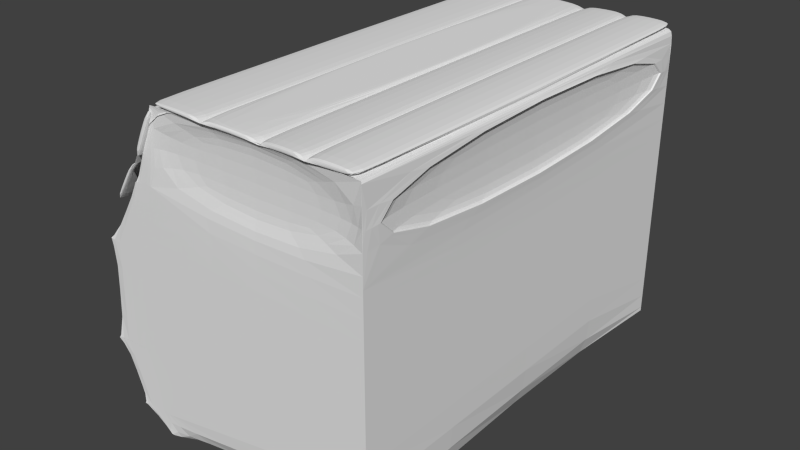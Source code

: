 # Source: untitled.blend_.blend  (saved by Blender 2.76.0; exported with 4.5.12 LTS)
import bpy
from mathutils import Matrix  # noqa: F401  (used for matrix-valued properties, if any)

bpy.ops.wm.read_factory_settings(use_empty=True)
scene = bpy.context.scene
scene.name = 'Scene'

# ---- collections
col_collection_1 = bpy.data.collections.new('Collection 1'); scene.collection.children.link(col_collection_1)

# ---- world
world_world = bpy.data.worlds.new('World'); scene.world = world_world
world_world.color = (0.05088, 0.05088, 0.05088)
world_world.use_sun_shadow = False
world_world.sun_shadow_jitter_overblur = 0.0
world_world.cycles.sampling_method = 'MANUAL'
world_world.cycles.sample_map_resolution = 256

# ---- meshes
me_x = bpy.data.meshes.new('Площина')
me_x.from_pydata([(-1.0, -1.0, 0.0), (0.002472, -1.0, 0.0), (-1.0, 1.0, 0.0), (0.002472, 1.0, 0.0), (-1.0, 1.0, 1.549), (0.002472, 1.0, 1.549), (-1.0, -1.0, 1.562), (0.002472, -1.0, 1.562), (0.002472, -1.0, 1.552), (0.002472, 1.0, 1.552), (-1.246, -1.005, 0.1537), (-1.246, 0.9952, 0.1537), (-1.37, -1.005, 0.4263), (-1.37, 0.9953, 0.4263), (-1.343, -0.995, 0.9162), (-1.343, 1.005, 0.9162), (-1.132, -1.006, 1.219), (-1.132, 0.9939, 1.219), (-1.001, -1.005, 1.547), (-1.001, 0.9952, 1.547), (-1.0, 1.0, 0.1502), (0.002472, 1.0, 0.536), (0.002472, 1.0, 0.4271), (-1.0, 1.0, 0.4271), (0.002472, 1.0, 0.9136), (-1.0, 1.0, 0.9136), (0.002472, 1.0, 1.208), (-1.0, 1.0, 1.208), (-1.0, 1.0, 1.549), (-1.0, 1.0, 1.208), (0.002472, -1.0, 1.229), (-1.0, -1.0, 1.229), (0.002472, -1.0, 0.9138), (-1.0, -1.0, 0.9138), (0.002472, -1.0, 0.4531), (-1.0, -1.0, 0.4531), (0.002472, -1.0, 0.4526), (-1.0, -1.0, 0.1719), (-1.001, -1.0, 1.552), (-1.001, 1.0, 1.539), (-1.136, 1.0, 1.215), (-1.128, -1.0, 1.229), (-1.347, 1.0, 0.9168), (-1.136, 1.0, 1.208), (-1.136, -1.0, 1.229), (-1.347, -1.0, 0.9138), (-1.37, 1.0, 0.4271), (-1.344, 1.0, 0.9136), (-1.344, -1.0, 0.9138), (-1.37, -1.0, 0.4531), (-0.999, -1.0, 0.0), (-0.999, 1.0, 0.0), (-1.243, 1.0, 0.1502), (-1.243, -1.0, 0.1719), (-1.243, 1.0, 0.1502), (-1.368, 1.0, 0.4271), (-1.368, -1.0, 0.4531), (-1.243, -1.0, 0.1719), (0.002472, 1.0, 0.4549), (0.002472, -1.0, 0.4549), (0.002472, -1.0, 0.9206), (0.002472, 1.0, 0.9206), (0.002472, -1.0, 1.23), (0.002472, 1.0, 1.23), (-0.00657, -0.9927, 1.565), (-0.00657, 1.007, 1.565), (-1.0, -1.0, 1.567), (0.002472, -1.0, 1.567), (-1.0, 1.0, 1.554), (0.002472, 1.0, 1.554), (-1.001, -1.005, 1.547), (-1.001, 0.9952, 1.547), (-0.2242, -0.9997, 1.569), (-0.2242, 1.0, 1.569), (-0.4456, -0.9862, 1.561), (-0.4456, 1.014, 1.561), (-0.7129, -1.001, 1.573), (-0.7129, 0.9986, 1.573), (-0.9878, -0.9994, 1.573), (-0.9878, 1.001, 1.573), (-1.097, -1.012, 1.325), (-1.097, 0.9884, 1.325), (-1.236, -1.009, 1.108), (-1.236, 0.9911, 1.108), (-1.108, -1.012, 1.333), (-1.108, 0.9884, 1.333), (-1.247, -1.009, 1.115), (-1.247, 0.9911, 1.115), (-0.9968, -0.9994, 1.577), (-0.9968, 1.001, 1.577), (-1.106, -1.012, 1.329), (-1.106, 0.9884, 1.329), (-0.7129, -1.001, 1.591), (-0.7129, 0.9986, 1.591), (-0.9878, -0.9994, 1.591), (-0.9878, 1.001, 1.591), (-0.4448, -0.9862, 1.58), (-0.4448, 1.014, 1.58), (-0.7121, -1.001, 1.591), (-0.7121, 0.9986, 1.591), (-0.4448, -0.9862, 1.58), (-0.4448, 1.014, 1.58), (-0.7121, -1.001, 1.591), (-0.7121, 0.9986, 1.591), (-0.225, -0.9997, 1.592), (-0.225, 1.0, 1.592), (-0.4465, -0.9862, 1.583), (-0.4465, 1.014, 1.583), (-0.005671, -0.9927, 1.592), (-0.005671, 1.007, 1.592), (-0.2233, -0.9997, 1.596), (-0.2233, 1.0, 1.596), (0.01555, -1.0, 1.552), (0.01555, 1.0, 1.552), (0.01555, -1.0, 1.23), (0.01555, 1.0, 1.23), (0.002472, 0.984, 1.549), (-1.0, 0.984, 1.549), (0.002472, 0.984, 1.208), (-1.0, 0.984, 1.208), (-1.0, -0.9702, 1.562), (0.002472, -0.9702, 1.562), (-1.0, -0.9702, 1.229), (0.002472, -0.9702, 1.229), (-0.02018, -1.0, 1.552), (-0.02018, 1.0, 1.552), (-0.02018, -1.0, 1.23), (-0.02018, 1.0, 1.23), (-0.9729, -0.9994, 1.566), (-0.9729, 1.001, 1.566), (-1.082, -1.012, 1.319), (-1.082, 0.9884, 1.319), (-0.2242, 1.012, 1.569), (-0.00656, 1.019, 1.565), (-0.4456, 1.026, 1.561), (-0.7129, 1.01, 1.573), (-0.9878, 1.012, 1.573), (-1.236, 1.003, 1.108), (-1.097, 1.0, 1.326), (-1.247, 1.003, 1.115), (-1.108, 1.0, 1.333), (-1.106, 1.0, 1.33), (-0.9968, 1.012, 1.577), (-0.9878, 1.012, 1.591), (-0.7129, 1.01, 1.591), (-0.7121, 1.01, 1.592), (-0.4448, 1.026, 1.58), (-0.4465, 1.026, 1.583), (-0.225, 1.012, 1.592), (-0.2233, 1.012, 1.596), (-0.005662, 1.019, 1.592), (-1.082, 1.0, 1.319), (-0.9729, 1.012, 1.566), (-0.006615, -1.007, 1.564), (-0.2242, -1.014, 1.569), (-0.4457, -1.001, 1.56), (-0.7129, -1.016, 1.572), (-0.9878, -1.014, 1.572), (-1.097, -1.026, 1.325), (-1.236, -1.023, 1.107), (-1.108, -1.026, 1.332), (-1.247, -1.023, 1.115), (-0.9969, -1.014, 1.576), (-1.106, -1.026, 1.329), (-0.713, -1.016, 1.59), (-0.9879, -1.014, 1.59), (-0.4448, -1.001, 1.579), (-0.7121, -1.016, 1.591), (-0.2251, -1.014, 1.591), (-0.4465, -1.001, 1.582), (-0.005716, -1.007, 1.591), (-0.2233, -1.014, 1.595), (-0.9729, -1.014, 1.565), (-1.082, -1.026, 1.318)], [(7, 8)], [(0, 1, 3, 2), (4, 27, 119, 117), (30, 31, 122, 123), (63, 62, 114, 115), (0, 2, 11, 10), (10, 11, 13, 12), (12, 13, 15, 14), (14, 15, 17, 16), (16, 17, 19, 18), (2, 3, 21, 20), (20, 21, 22, 23), (23, 22, 24, 25), (25, 24, 26, 27), (27, 4, 28, 29), (32, 33, 31, 30), (34, 35, 33, 32), (36, 37, 35, 34), (1, 0, 37, 36), (29, 28, 39, 40), (6, 31, 41, 38), (31, 33, 45, 44), (25, 27, 43, 42), (33, 35, 49, 48), (23, 25, 47, 46), (37, 0, 50, 53), (2, 20, 52, 51), (35, 37, 57, 56), (20, 23, 55, 54), (17, 40, 39, 19), (15, 42, 43, 17), (13, 46, 47, 15), (11, 54, 55, 13), (51, 52, 11, 2), (3, 1, 59, 58), (58, 59, 60, 61), (61, 60, 62, 63), (8, 62, 7, 30), (7, 62, 30), (9, 8, 64, 65), (7, 6, 66, 67), (4, 5, 69, 68), (18, 19, 71, 70), (16, 44, 45, 14), (14, 48, 49, 12), (12, 56, 57, 10), (50, 0, 10, 53), (18, 38, 41, 16), (65, 64, 108, 109), (84, 80, 158, 160), (95, 79, 136, 143), (78, 79, 95, 94), (79, 78, 88, 89), (73, 65, 133, 132), (85, 84, 86, 87), (81, 80, 84, 85), (106, 104, 168, 169), (82, 83, 87, 86), (98, 96, 166, 167), (78, 80, 90, 88), (80, 81, 91, 90), (81, 79, 89, 91), (93, 92, 94, 95), (131, 91, 141, 151), (77, 76, 92, 93), (74, 76, 156, 155), (97, 96, 100, 101), (75, 74, 96, 97), (94, 92, 164, 165), (76, 77, 99, 98), (101, 100, 102, 103), (96, 98, 102, 100), (98, 99, 103, 102), (99, 97, 101, 103), (105, 104, 106, 107), (74, 75, 107, 106), (87, 83, 137, 139), (73, 72, 104, 105), (109, 108, 110, 111), (105, 107, 147, 148), (128, 88, 162, 172), (72, 73, 111, 110), (114, 112, 124, 126), (62, 8, 112, 114), (8, 9, 113, 112), (9, 63, 115, 113), (119, 118, 116, 117), (26, 5, 116, 118), (27, 26, 118, 119), (5, 4, 117, 116), (123, 122, 120, 121), (7, 30, 123, 121), (31, 6, 120, 122), (6, 7, 121, 120), (127, 126, 124, 125), (113, 115, 127, 125), (112, 113, 125, 124), (115, 114, 126, 127), (129, 128, 130, 131), (90, 91, 131, 130), (81, 85, 140, 138), (89, 88, 128, 129), (135, 134, 146, 145), (137, 138, 140, 139), (136, 135, 144, 143), (134, 132, 148, 147), (132, 133, 150, 149), (141, 142, 152, 151), (83, 81, 138, 137), (109, 111, 149, 150), (75, 97, 146, 134), (89, 129, 152, 142), (99, 77, 135, 145), (79, 77, 135, 136), (77, 93, 144, 135), (75, 73, 132, 134), (129, 131, 151, 152), (65, 109, 150, 133), (107, 75, 134, 147), (85, 87, 139, 140), (111, 73, 132, 149), (73, 105, 148, 132), (91, 89, 142, 141), (93, 95, 143, 144), (77, 75, 134, 135), (97, 99, 145, 146), (154, 155, 169, 168), (158, 159, 161, 160), (162, 163, 173, 172), (156, 157, 165, 164), (155, 156, 167, 166), (153, 154, 171, 170), (64, 72, 154, 153), (78, 94, 165, 157), (80, 82, 159, 158), (110, 108, 170, 171), (74, 106, 169, 155), (82, 86, 161, 159), (108, 64, 153, 170), (96, 74, 155, 166), (76, 78, 157, 156), (104, 72, 154, 168), (92, 76, 156, 164), (76, 98, 167, 156), (72, 74, 155, 154), (130, 128, 172, 173), (86, 84, 160, 161), (90, 130, 173, 163), (72, 110, 171, 154), (88, 90, 163, 162)])
me_x.use_remesh_preserve_volume = False
me_x.use_remesh_preserve_attributes = False
me_x.use_mirror_vertex_groups = False
me_x.update()

# ---- objects
ob_x = bpy.data.objects.new('Площина', me_x)

# ---- transforms, parenting, visibility, modifiers, constraints
ob_x.location = (-0.006878, 0.0, 0.0)
ob_x.lineart.crease_threshold = 0.0
_m = ob_x.modifiers.new('Subsurf', 'SUBSURF')
_m.uv_smooth = 'PRESERVE_CORNERS'
_m.quality = 2
_m.levels = 3
_m.show_only_control_edges = False

# ---- collection membership
col_collection_1.objects.link(ob_x)

# ---- scene / render settings (as saved in the file)
scene.frame_start = 1; scene.frame_end = 250; scene.frame_set(0)
scene.render.engine = 'BLENDER_EEVEE_NEXT'
scene.render.resolution_percentage = 50
scene.render.dither_intensity = 0.0
scene.cycles.use_denoising = False
scene.cycles.samples = 10
scene.cycles.sampling_pattern = 'TABULATED_SOBOL'
scene.cycles.light_sampling_threshold = 0.0
scene.cycles.use_adaptive_sampling = False
scene.cycles.use_light_tree = False
scene.cycles.blur_glossy = 0.0
scene.cycles.pixel_filter_type = 'GAUSSIAN'
scene.cycles.sample_clamp_indirect = 0.0
scene.view_settings.view_transform = 'Standard'
bpy.context.view_layer.update()

# ---- added for rendering (the .blend has no active camera and no usable light): camera, sun
cam_auto = bpy.data.cameras.new('AutoCamera')
cam_auto.lens = 50.0
cam_auto.sensor_width = 36.0
cam_auto.clip_end = 1000.0
ob_auto_camera = bpy.data.objects.new('AutoCamera', cam_auto)
scene.collection.objects.link(ob_auto_camera)
ob_auto_camera.location = (2.0412, -3.27094, 2.97842)
ob_auto_camera.rotation_euler = (1.09748, -7.21219e-08, 0.694738)
scene.camera = ob_auto_camera
light_auto_sun = bpy.data.lights.new('AutoSun', 'SUN')
light_auto_sun.energy = 3.0
light_auto_sun.angle = 0.0523599
ob_auto_sun = bpy.data.objects.new('AutoSun', light_auto_sun)
scene.collection.objects.link(ob_auto_sun)
ob_auto_sun.rotation_euler = (0.872665, 0.174533, 0.523599)
bpy.context.view_layer.update()
